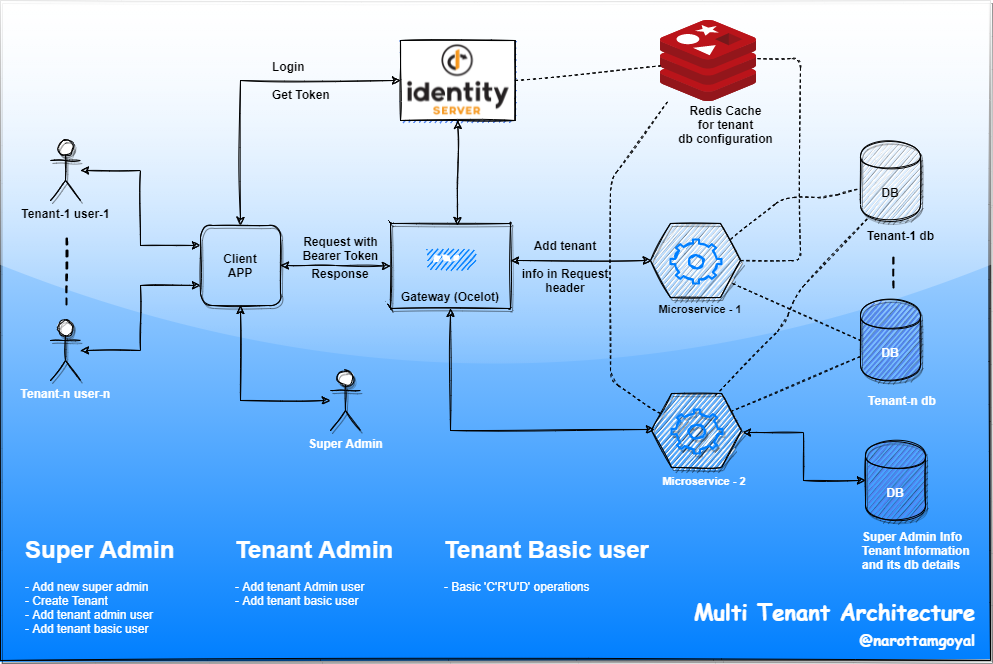

The diagram above was exported from draw.io. Its source (the exported page's mxGraphModel, read from the mxfile embedded in the PNG):
<mxGraphModel dx="1422" dy="794" grid="1" gridSize="10" guides="1" tooltips="1" connect="1" arrows="1" fold="1" page="1" pageScale="1" pageWidth="850" pageHeight="1100" math="0" shadow="0">
  <root>
    <mxCell id="0" />
    <mxCell id="1" parent="0" />
    <mxCell id="jMqdysC0DN302DEw3pEo-1" value="" style="group;sketch=1;" vertex="1" connectable="0" parent="1">
      <mxGeometry x="65" y="73" width="990" height="660" as="geometry" />
    </mxCell>
    <mxCell id="jMqdysC0DN302DEw3pEo-2" value="" style="group;rounded=0;sketch=1;glass=1;gradientDirection=south;gradientColor=#007FFF;fontColor=#FFFFFF;strokeColor=#000000;fillColor=#ffffff;shadow=1;container=0;" vertex="1" connectable="0" parent="jMqdysC0DN302DEw3pEo-1">
      <mxGeometry width="990" height="660" as="geometry" />
    </mxCell>
    <mxCell id="jMqdysC0DN302DEw3pEo-3" value="" style="endArrow=none;dashed=1;html=1;fontColor=#FFFFFF;spacing=15;spacingTop=12;jumpSize=12;strokeWidth=2;sketch=1;" edge="1" parent="jMqdysC0DN302DEw3pEo-1">
      <mxGeometry width="50" height="50" relative="1" as="geometry">
        <mxPoint x="66" y="304" as="sourcePoint" />
        <mxPoint x="66" y="233" as="targetPoint" />
      </mxGeometry>
    </mxCell>
    <mxCell id="jMqdysC0DN302DEw3pEo-4" value="&lt;div style=&quot;text-align: left&quot;&gt;&lt;span&gt;&lt;font&gt;Super Admin&lt;/font&gt;&lt;/span&gt;&lt;/div&gt;" style="shape=umlActor;verticalLabelPosition=bottom;verticalAlign=top;html=1;outlineConnect=0;shadow=1;fontStyle=1;sketch=1;fontColor=#FFFFFF;" vertex="1" parent="jMqdysC0DN302DEw3pEo-1">
      <mxGeometry x="330" y="370" width="30" height="60" as="geometry" />
    </mxCell>
    <mxCell id="jMqdysC0DN302DEw3pEo-5" value="&lt;b&gt;&lt;font color=&quot;#000000&quot;&gt;Client&lt;br&gt;&lt;/font&gt;&lt;/b&gt;&lt;b&gt;&lt;font color=&quot;#000000&quot;&gt;APP&lt;/font&gt;&lt;/b&gt;" style="whiteSpace=wrap;html=1;aspect=fixed;rounded=1;shadow=1;fontColor=#007FFF;fillColor=none;sketch=1;" vertex="1" parent="jMqdysC0DN302DEw3pEo-1">
      <mxGeometry x="200" y="225" width="80" height="80" as="geometry" />
    </mxCell>
    <mxCell id="jMqdysC0DN302DEw3pEo-6" style="edgeStyle=orthogonalEdgeStyle;rounded=0;orthogonalLoop=1;jettySize=auto;html=1;entryX=0.5;entryY=1;entryDx=0;entryDy=0;startArrow=classic;startFill=1;fontColor=#007FFF;sketch=1;" edge="1" parent="jMqdysC0DN302DEw3pEo-1" source="jMqdysC0DN302DEw3pEo-4" target="jMqdysC0DN302DEw3pEo-5">
      <mxGeometry x="42" y="68" as="geometry" />
    </mxCell>
    <mxCell id="jMqdysC0DN302DEw3pEo-7" value="" style="edgeStyle=orthogonalEdgeStyle;rounded=0;orthogonalLoop=1;jettySize=auto;html=1;startArrow=classic;startFill=1;entryX=0;entryY=0.5;entryDx=0;entryDy=0;fontColor=#007FFF;sketch=1;" edge="1" parent="jMqdysC0DN302DEw3pEo-1" source="jMqdysC0DN302DEw3pEo-5" target="jMqdysC0DN302DEw3pEo-27">
      <mxGeometry x="50" y="50" as="geometry">
        <mxPoint x="540" y="90" as="targetPoint" />
      </mxGeometry>
    </mxCell>
    <mxCell id="jMqdysC0DN302DEw3pEo-8" style="edgeStyle=orthogonalEdgeStyle;rounded=0;orthogonalLoop=1;jettySize=auto;html=1;entryX=0.5;entryY=0;entryDx=0;entryDy=0;startArrow=classic;startFill=1;fontColor=#007FFF;sketch=1;" edge="1" parent="jMqdysC0DN302DEw3pEo-1" source="jMqdysC0DN302DEw3pEo-9" target="jMqdysC0DN302DEw3pEo-5">
      <mxGeometry x="50" y="50" as="geometry" />
    </mxCell>
    <mxCell id="jMqdysC0DN302DEw3pEo-9" value="" style="shape=image;verticalLabelPosition=bottom;labelBackgroundColor=#ffffff;verticalAlign=top;aspect=fixed;imageAspect=0;image=data:image/png,(base64 omitted: 24360 chars);imageBorder=#000000;imageBackground=#5184F3;fontColor=#007FFF;sketch=1;" vertex="1" parent="jMqdysC0DN302DEw3pEo-1">
      <mxGeometry x="400" y="40" width="114.5" height="80" as="geometry" />
    </mxCell>
    <mxCell id="jMqdysC0DN302DEw3pEo-10" value="Request with&lt;br&gt;Bearer Token" style="text;html=1;align=center;verticalAlign=middle;resizable=0;points=[];autosize=1;strokeColor=none;fontStyle=1;sketch=1;" vertex="1" parent="jMqdysC0DN302DEw3pEo-1">
      <mxGeometry x="295" y="233" width="90" height="30" as="geometry" />
    </mxCell>
    <mxCell id="jMqdysC0DN302DEw3pEo-11" value="Response" style="text;html=1;strokeColor=none;fillColor=none;align=center;verticalAlign=middle;whiteSpace=wrap;rounded=0;fontStyle=1;sketch=1;" vertex="1" parent="jMqdysC0DN302DEw3pEo-1">
      <mxGeometry x="320" y="263" width="40" height="20" as="geometry" />
    </mxCell>
    <mxCell id="jMqdysC0DN302DEw3pEo-12" value="&lt;font color=&quot;#000000&quot;&gt;DB&lt;/font&gt;" style="shape=cylinder;whiteSpace=wrap;html=1;boundedLbl=1;backgroundOutline=1;shadow=1;fontStyle=1;fontColor=#FFFFFF;sketch=1;fillStyle=hachure;" vertex="1" parent="jMqdysC0DN302DEw3pEo-1">
      <mxGeometry x="860" y="140" width="60" height="80" as="geometry" />
    </mxCell>
    <mxCell id="jMqdysC0DN302DEw3pEo-13" value="Tenant-1 db" style="text;html=1;strokeColor=none;fillColor=none;align=center;verticalAlign=middle;whiteSpace=wrap;rounded=0;fontStyle=1;sketch=1;" vertex="1" parent="jMqdysC0DN302DEw3pEo-1">
      <mxGeometry x="860" y="225" width="81" height="20" as="geometry" />
    </mxCell>
    <mxCell id="jMqdysC0DN302DEw3pEo-14" value="&lt;b&gt;&lt;font&gt;DB&lt;/font&gt;&lt;/b&gt;" style="shape=cylinder;whiteSpace=wrap;html=1;boundedLbl=1;backgroundOutline=1;fillColor=#5184F3;shadow=1;fontColor=#FFFFFF;sketch=1;" vertex="1" parent="jMqdysC0DN302DEw3pEo-1">
      <mxGeometry x="860" y="300" width="60" height="80" as="geometry" />
    </mxCell>
    <mxCell id="jMqdysC0DN302DEw3pEo-15" value="Tenant-n db" style="text;html=1;strokeColor=none;fillColor=none;align=center;verticalAlign=middle;whiteSpace=wrap;rounded=0;fontStyle=1;sketch=1;fontColor=#FFFFFF;" vertex="1" parent="jMqdysC0DN302DEw3pEo-1">
      <mxGeometry x="860" y="390" width="84" height="20" as="geometry" />
    </mxCell>
    <mxCell id="jMqdysC0DN302DEw3pEo-16" value="Add tenant&lt;br&gt;&lt;br&gt;info in Request header" style="text;html=1;strokeColor=none;fillColor=none;align=center;verticalAlign=middle;whiteSpace=wrap;rounded=0;fontStyle=1;sketch=1;" vertex="1" parent="jMqdysC0DN302DEw3pEo-1">
      <mxGeometry x="510" y="255.5" width="110" height="20" as="geometry" />
    </mxCell>
    <mxCell id="jMqdysC0DN302DEw3pEo-17" value="&lt;b&gt;&lt;font&gt;Login&lt;br&gt;&lt;br&gt;Get Token&lt;/font&gt;&lt;/b&gt;" style="text;html=1;strokeColor=none;fillColor=none;align=left;verticalAlign=middle;whiteSpace=wrap;rounded=0;sketch=1;" vertex="1" parent="jMqdysC0DN302DEw3pEo-1">
      <mxGeometry x="270" y="70" width="80" height="20" as="geometry" />
    </mxCell>
    <mxCell id="jMqdysC0DN302DEw3pEo-18" style="edgeStyle=orthogonalEdgeStyle;rounded=0;orthogonalLoop=1;jettySize=auto;html=1;entryX=0;entryY=0.25;entryDx=0;entryDy=0;startArrow=classic;startFill=1;fontColor=#007FFF;sketch=1;" edge="1" parent="jMqdysC0DN302DEw3pEo-1" source="jMqdysC0DN302DEw3pEo-19" target="jMqdysC0DN302DEw3pEo-5">
      <mxGeometry x="50" y="50" as="geometry" />
    </mxCell>
    <mxCell id="jMqdysC0DN302DEw3pEo-19" value="&lt;b&gt;&lt;font&gt;Tenant-1 user-1&lt;/font&gt;&lt;/b&gt;" style="shape=umlActor;verticalLabelPosition=bottom;verticalAlign=top;html=1;outlineConnect=0;shadow=1;align=center;sketch=1;" vertex="1" parent="jMqdysC0DN302DEw3pEo-1">
      <mxGeometry x="50" y="140" width="30" height="60" as="geometry" />
    </mxCell>
    <mxCell id="jMqdysC0DN302DEw3pEo-20" style="edgeStyle=orthogonalEdgeStyle;rounded=0;orthogonalLoop=1;jettySize=auto;html=1;entryX=0;entryY=0.75;entryDx=0;entryDy=0;startArrow=classic;startFill=1;fontColor=#007FFF;sketch=1;" edge="1" parent="jMqdysC0DN302DEw3pEo-1" source="jMqdysC0DN302DEw3pEo-21" target="jMqdysC0DN302DEw3pEo-5">
      <mxGeometry x="50" y="50" as="geometry" />
    </mxCell>
    <mxCell id="jMqdysC0DN302DEw3pEo-21" value="&lt;b&gt;&lt;font&gt;Tenant-n user-n&lt;/font&gt;&lt;/b&gt;" style="shape=umlActor;verticalLabelPosition=bottom;verticalAlign=top;html=1;outlineConnect=0;shadow=1;sketch=1;fontColor=#FFFFFF;" vertex="1" parent="jMqdysC0DN302DEw3pEo-1">
      <mxGeometry x="50" y="320" width="30" height="60" as="geometry" />
    </mxCell>
    <mxCell id="jMqdysC0DN302DEw3pEo-22" value="&lt;font&gt;DB&lt;/font&gt;" style="shape=cylinder;whiteSpace=wrap;html=1;boundedLbl=1;backgroundOutline=1;shadow=1;fillColor=#5184F3;fontStyle=1;fontColor=#FFFFFF;sketch=1;" vertex="1" parent="jMqdysC0DN302DEw3pEo-1">
      <mxGeometry x="865" y="440" width="60" height="80" as="geometry" />
    </mxCell>
    <mxCell id="jMqdysC0DN302DEw3pEo-23" value="Super Admin Info&lt;br&gt;Tenant Information&lt;br&gt;and its db details" style="text;html=1;strokeColor=none;fillColor=none;align=left;verticalAlign=middle;whiteSpace=wrap;rounded=0;fontStyle=1;fontColor=#FFFFFF;sketch=1;" vertex="1" parent="jMqdysC0DN302DEw3pEo-1">
      <mxGeometry x="860" y="530" width="110" height="40" as="geometry" />
    </mxCell>
    <mxCell id="jMqdysC0DN302DEw3pEo-24" value="&lt;h1&gt;Tenant Admin&lt;/h1&gt;&lt;p&gt;- Add tenant Admin user&lt;br&gt;- Add tenant basic user&lt;br&gt;&lt;/p&gt;" style="text;html=1;spacing=5;spacingTop=-20;whiteSpace=wrap;overflow=hidden;rounded=0;align=left;gradientColor=#ffffff;fontColor=#FFFFFF;sketch=1;" vertex="1" parent="jMqdysC0DN302DEw3pEo-1">
      <mxGeometry x="230" y="530" width="190" height="80" as="geometry" />
    </mxCell>
    <mxCell id="jMqdysC0DN302DEw3pEo-25" value="&lt;h1&gt;Super Admin&lt;/h1&gt;&lt;div&gt;- Add new super admin&lt;br&gt;&lt;/div&gt;&lt;div&gt;- Create Tenant&lt;/div&gt;&lt;div&gt;- Add tenant admin user&lt;/div&gt;&lt;div&gt;- Add tenant basic user&lt;/div&gt;&lt;div&gt;&lt;br&gt;&lt;/div&gt;" style="text;html=1;spacing=5;spacingTop=-20;whiteSpace=wrap;overflow=hidden;rounded=0;align=left;fontColor=#FFFFFF;sketch=1;" vertex="1" parent="jMqdysC0DN302DEw3pEo-1">
      <mxGeometry x="20" y="530" width="190" height="110" as="geometry" />
    </mxCell>
    <mxCell id="jMqdysC0DN302DEw3pEo-26" value="&lt;h1&gt;Tenant Basic user&lt;/h1&gt;&lt;p&gt;- Basic 'C'R'U'D' operations&lt;/p&gt;" style="text;html=1;spacing=5;spacingTop=-20;whiteSpace=wrap;overflow=hidden;rounded=0;align=left;fontColor=#FFFFFF;sketch=1;" vertex="1" parent="jMqdysC0DN302DEw3pEo-1">
      <mxGeometry x="439" y="530" width="220" height="70" as="geometry" />
    </mxCell>
    <mxCell id="jMqdysC0DN302DEw3pEo-27" value="Gateway (Ocelot)" style="shadow=1;strokeWidth=1;rounded=1;absoluteArcSize=1;arcSize=2;labelPosition=center;verticalLabelPosition=middle;align=center;verticalAlign=bottom;spacingLeft=0;fontSize=12;whiteSpace=wrap;spacingBottom=2;fontStyle=1;gradientDirection=south;fillColor=none;sketch=1;" vertex="1" parent="jMqdysC0DN302DEw3pEo-1">
      <mxGeometry x="390" y="223" width="120" height="85" as="geometry" />
    </mxCell>
    <mxCell id="jMqdysC0DN302DEw3pEo-28" value="" style="dashed=0;connectable=0;html=1;strokeColor=none;shape=mxgraph.gcp2.gateway_icon;part=1;fontColor=#007FFF;fillColor=#007FFF;sketch=1;" vertex="1" parent="jMqdysC0DN302DEw3pEo-27">
      <mxGeometry x="0.5" width="50" height="22" relative="1" as="geometry">
        <mxPoint x="-25" y="24" as="offset" />
      </mxGeometry>
    </mxCell>
    <mxCell id="jMqdysC0DN302DEw3pEo-29" value="" style="edgeStyle=orthogonalEdgeStyle;rounded=0;orthogonalLoop=1;jettySize=auto;html=1;startArrow=classic;startFill=1;entryX=0.558;entryY=0.024;entryDx=0;entryDy=0;entryPerimeter=0;fontColor=#007FFF;sketch=1;" edge="1" parent="jMqdysC0DN302DEw3pEo-1" source="jMqdysC0DN302DEw3pEo-9" target="jMqdysC0DN302DEw3pEo-27">
      <mxGeometry x="50" y="50" as="geometry" />
    </mxCell>
    <mxCell id="jMqdysC0DN302DEw3pEo-30" value="" style="edgeStyle=orthogonalEdgeStyle;rounded=0;orthogonalLoop=1;jettySize=auto;html=1;startArrow=classic;startFill=1;exitX=1;exitY=0.435;exitDx=0;exitDy=0;exitPerimeter=0;fontColor=#007FFF;sketch=1;entryX=0.011;entryY=0.5;entryDx=0;entryDy=0;entryPerimeter=0;" edge="1" parent="jMqdysC0DN302DEw3pEo-1" source="jMqdysC0DN302DEw3pEo-27" target="jMqdysC0DN302DEw3pEo-44">
      <mxGeometry x="50" y="50" as="geometry">
        <mxPoint x="670" y="90" as="sourcePoint" />
        <mxPoint x="641" y="260" as="targetPoint" />
      </mxGeometry>
    </mxCell>
    <mxCell id="jMqdysC0DN302DEw3pEo-31" value="&lt;b&gt;&lt;br&gt;&lt;/b&gt;" style="aspect=fixed;html=1;points=[];align=center;image;fontSize=12;image=img/lib/mscae/Cache_Redis_Product.svg;rounded=1;shadow=1;strokeColor=#000000;fillColor=#5184F3;gradientColor=#ffffff;fontColor=#007FFF;sketch=1;" vertex="1" parent="jMqdysC0DN302DEw3pEo-1">
      <mxGeometry x="660" y="20" width="96.43" height="81" as="geometry" />
    </mxCell>
    <mxCell id="jMqdysC0DN302DEw3pEo-32" value="" style="endArrow=none;dashed=1;html=1;entryX=0.083;entryY=0.988;entryDx=0;entryDy=0;entryPerimeter=0;exitX=0.1;exitY=0.27;exitDx=0;exitDy=0;exitPerimeter=0;fontColor=#007FFF;sketch=1;" edge="1" parent="jMqdysC0DN302DEw3pEo-1" source="jMqdysC0DN302DEw3pEo-47" target="jMqdysC0DN302DEw3pEo-31">
      <mxGeometry x="42" y="68" width="50" height="50" as="geometry">
        <mxPoint x="657.5" y="409.5999999999999" as="sourcePoint" />
        <mxPoint x="660" y="350" as="targetPoint" />
        <Array as="points">
          <mxPoint x="610" y="380" />
          <mxPoint x="610" y="180" />
        </Array>
      </mxGeometry>
    </mxCell>
    <mxCell id="jMqdysC0DN302DEw3pEo-33" value="" style="endArrow=none;dashed=1;html=1;exitX=1;exitY=0.5;exitDx=0;exitDy=0;fontColor=#007FFF;sketch=1;" edge="1" parent="jMqdysC0DN302DEw3pEo-1" source="jMqdysC0DN302DEw3pEo-9" target="jMqdysC0DN302DEw3pEo-31">
      <mxGeometry x="42" y="68" width="50" height="50" as="geometry">
        <mxPoint x="610" y="400" as="sourcePoint" />
        <mxPoint x="660" y="350" as="targetPoint" />
      </mxGeometry>
    </mxCell>
    <mxCell id="jMqdysC0DN302DEw3pEo-34" value="" style="endArrow=none;dashed=1;html=1;entryX=0.985;entryY=0.469;entryDx=0;entryDy=0;entryPerimeter=0;fontColor=#007FFF;sketch=1;" edge="1" parent="jMqdysC0DN302DEw3pEo-1" source="jMqdysC0DN302DEw3pEo-44" target="jMqdysC0DN302DEw3pEo-31">
      <mxGeometry x="42" y="68" width="50" height="50" as="geometry">
        <mxPoint x="743.75" y="260" as="sourcePoint" />
        <mxPoint x="870" y="60" as="targetPoint" />
        <Array as="points">
          <mxPoint x="800" y="260" />
          <mxPoint x="800" y="58" />
        </Array>
      </mxGeometry>
    </mxCell>
    <mxCell id="jMqdysC0DN302DEw3pEo-35" value="" style="endArrow=none;dashed=1;html=1;fontColor=#007FFF;exitX=0.889;exitY=0.216;exitDx=0;exitDy=0;exitPerimeter=0;sketch=1;" edge="1" parent="jMqdysC0DN302DEw3pEo-1" source="jMqdysC0DN302DEw3pEo-44" target="jMqdysC0DN302DEw3pEo-12">
      <mxGeometry x="42" y="68" width="50" height="50" as="geometry">
        <mxPoint x="732.5" y="239.5999999999999" as="sourcePoint" />
        <mxPoint x="603" y="316" as="targetPoint" />
        <Array as="points">
          <mxPoint x="783" y="197" />
          <mxPoint x="827" y="197" />
        </Array>
      </mxGeometry>
    </mxCell>
    <mxCell id="jMqdysC0DN302DEw3pEo-36" value="" style="endArrow=none;dashed=1;html=1;fontColor=#007FFF;entryX=0;entryY=0.5;entryDx=0;entryDy=0;exitX=0.911;exitY=0.811;exitDx=0;exitDy=0;exitPerimeter=0;sketch=1;" edge="1" parent="jMqdysC0DN302DEw3pEo-1" source="jMqdysC0DN302DEw3pEo-44" target="jMqdysC0DN302DEw3pEo-14">
      <mxGeometry x="42" y="68" width="50" height="50" as="geometry">
        <mxPoint x="732.5" y="280.4000000000001" as="sourcePoint" />
        <mxPoint x="200" y="419" as="targetPoint" />
      </mxGeometry>
    </mxCell>
    <mxCell id="jMqdysC0DN302DEw3pEo-37" value="" style="edgeStyle=orthogonalEdgeStyle;rounded=0;orthogonalLoop=1;jettySize=auto;html=1;startArrow=classic;startFill=1;fontColor=#007FFF;sketch=1;exitX=1.011;exitY=0.527;exitDx=0;exitDy=0;exitPerimeter=0;" edge="1" parent="jMqdysC0DN302DEw3pEo-1" source="jMqdysC0DN302DEw3pEo-47" target="jMqdysC0DN302DEw3pEo-22">
      <mxGeometry x="42" y="68" as="geometry">
        <mxPoint x="763" y="470" as="sourcePoint" />
      </mxGeometry>
    </mxCell>
    <mxCell id="jMqdysC0DN302DEw3pEo-38" value="" style="endArrow=none;dashed=1;html=1;fontColor=#007FFF;entryX=0.15;entryY=0.95;entryDx=0;entryDy=0;entryPerimeter=0;exitX=0.711;exitY=0.027;exitDx=0;exitDy=0;exitPerimeter=0;sketch=1;" edge="1" parent="jMqdysC0DN302DEw3pEo-1" source="jMqdysC0DN302DEw3pEo-47" target="jMqdysC0DN302DEw3pEo-12">
      <mxGeometry x="42" y="68" width="50" height="50" as="geometry">
        <mxPoint x="719" y="390.4000000000001" as="sourcePoint" />
        <mxPoint x="603" y="316" as="targetPoint" />
        <Array as="points">
          <mxPoint x="784" y="324" />
          <mxPoint x="796" y="293" />
        </Array>
      </mxGeometry>
    </mxCell>
    <mxCell id="jMqdysC0DN302DEw3pEo-39" style="edgeStyle=orthogonalEdgeStyle;rounded=0;orthogonalLoop=1;jettySize=auto;html=1;startArrow=classic;startFill=1;entryX=0.033;entryY=0.486;entryDx=0;entryDy=0;entryPerimeter=0;fontColor=#007FFF;sketch=1;" edge="1" parent="jMqdysC0DN302DEw3pEo-1" source="jMqdysC0DN302DEw3pEo-27" target="jMqdysC0DN302DEw3pEo-47">
      <mxGeometry x="42" y="68" as="geometry">
        <mxPoint x="646.25" y="430" as="targetPoint" />
        <Array as="points">
          <mxPoint x="450" y="430" />
        </Array>
      </mxGeometry>
    </mxCell>
    <mxCell id="jMqdysC0DN302DEw3pEo-40" value="" style="endArrow=none;dashed=1;html=1;fontColor=#007FFF;entryX=0;entryY=0.7;entryDx=0;entryDy=0;exitX=0.878;exitY=0.243;exitDx=0;exitDy=0;exitPerimeter=0;sketch=1;" edge="1" parent="jMqdysC0DN302DEw3pEo-1" source="jMqdysC0DN302DEw3pEo-47" target="jMqdysC0DN302DEw3pEo-14">
      <mxGeometry x="42" y="68" width="50" height="50" as="geometry">
        <mxPoint x="732.5" y="409.5999999999999" as="sourcePoint" />
        <mxPoint x="1071" y="286" as="targetPoint" />
      </mxGeometry>
    </mxCell>
    <mxCell id="jMqdysC0DN302DEw3pEo-41" value="&lt;b style=&quot;&quot;&gt;Redis Cache&lt;br&gt;for tenant&lt;br&gt;db configuration&lt;/b&gt;" style="text;html=1;strokeColor=none;fillColor=none;align=center;verticalAlign=middle;whiteSpace=wrap;rounded=0;shadow=1;glass=0;sketch=1;" vertex="1" parent="jMqdysC0DN302DEw3pEo-1">
      <mxGeometry x="671" y="114" width="109" height="20" as="geometry" />
    </mxCell>
    <mxCell id="jMqdysC0DN302DEw3pEo-42" value="" style="endArrow=none;dashed=1;html=1;fontColor=#FFFFFF;strokeWidth=2;sketch=1;" edge="1" parent="jMqdysC0DN302DEw3pEo-1">
      <mxGeometry x="42" y="68" width="50" height="50" as="geometry">
        <mxPoint x="893" y="287" as="sourcePoint" />
        <mxPoint x="893" y="253" as="targetPoint" />
      </mxGeometry>
    </mxCell>
    <mxCell id="jMqdysC0DN302DEw3pEo-43" value="" style="group" vertex="1" connectable="0" parent="jMqdysC0DN302DEw3pEo-1">
      <mxGeometry x="650" y="223" width="90" height="74" as="geometry" />
    </mxCell>
    <mxCell id="jMqdysC0DN302DEw3pEo-44" value="" style="shape=hexagon;perimeter=hexagonPerimeter2;whiteSpace=wrap;html=1;fixedSize=1;rounded=0;shadow=1;glass=0;sketch=1;fontColor=#000000;strokeColor=#000000;gradientColor=#ffffff;align=left;fillStyle=hachure;" vertex="1" parent="jMqdysC0DN302DEw3pEo-43">
      <mxGeometry width="90" height="74" as="geometry" />
    </mxCell>
    <mxCell id="jMqdysC0DN302DEw3pEo-45" value="" style="html=1;verticalLabelPosition=bottom;align=center;labelBackgroundColor=#ffffff;verticalAlign=top;strokeWidth=2;shadow=0;dashed=0;shape=mxgraph.ios7.icons.settings;rounded=0;glass=0;sketch=1;fontColor=#000000;gradientColor=#ffffff;fillStyle=hachure;strokeColor=#007FFF;" vertex="1" parent="jMqdysC0DN302DEw3pEo-43">
      <mxGeometry x="20" y="16" width="51" height="44" as="geometry" />
    </mxCell>
    <mxCell id="jMqdysC0DN302DEw3pEo-46" value="" style="group;shadow=1;sketch=1;" vertex="1" connectable="0" parent="jMqdysC0DN302DEw3pEo-1">
      <mxGeometry x="651" y="393" width="90" height="74" as="geometry" />
    </mxCell>
    <mxCell id="jMqdysC0DN302DEw3pEo-47" value="" style="shape=hexagon;perimeter=hexagonPerimeter2;whiteSpace=wrap;html=1;fixedSize=1;rounded=0;shadow=1;glass=0;sketch=1;fontColor=#000000;strokeColor=#000000;gradientColor=#ffffff;align=left;fillStyle=hachure;" vertex="1" parent="jMqdysC0DN302DEw3pEo-46">
      <mxGeometry width="90" height="74" as="geometry" />
    </mxCell>
    <mxCell id="jMqdysC0DN302DEw3pEo-48" value="" style="html=1;verticalLabelPosition=bottom;align=center;labelBackgroundColor=#ffffff;verticalAlign=top;strokeWidth=2;shadow=1;dashed=0;shape=mxgraph.ios7.icons.settings;rounded=0;glass=0;sketch=1;fontColor=#000000;gradientColor=#ffffff;fillStyle=hachure;strokeColor=#007FFF;" vertex="1" parent="jMqdysC0DN302DEw3pEo-46">
      <mxGeometry x="20" y="16" width="51" height="44" as="geometry" />
    </mxCell>
    <mxCell id="jMqdysC0DN302DEw3pEo-49" value="&lt;span style=&quot;font-size: 11px&quot;&gt;Microservice - 1&lt;/span&gt;" style="text;html=1;strokeColor=none;fillColor=none;align=center;verticalAlign=middle;whiteSpace=wrap;rounded=0;shadow=1;glass=0;sketch=1;fontColor=#000000;fontStyle=1" vertex="1" parent="jMqdysC0DN302DEw3pEo-1">
      <mxGeometry x="653" y="298" width="94" height="20" as="geometry" />
    </mxCell>
    <mxCell id="jMqdysC0DN302DEw3pEo-50" value="&lt;span style=&quot;font-size: 11px&quot;&gt;Microservice - 2&lt;/span&gt;" style="text;html=1;strokeColor=none;fillColor=none;align=center;verticalAlign=middle;whiteSpace=wrap;rounded=0;shadow=1;glass=0;sketch=1;fontStyle=1;fontColor=#FFFFFF;" vertex="1" parent="jMqdysC0DN302DEw3pEo-1">
      <mxGeometry x="657" y="470" width="94" height="20" as="geometry" />
    </mxCell>
    <mxCell id="jMqdysC0DN302DEw3pEo-51" value="Multi Tenant Architecture&lt;br&gt;&lt;div style=&quot;text-align: right&quot;&gt;&lt;span&gt;&lt;font style=&quot;font-size: 15px&quot;&gt;@narottamgoyal&lt;/font&gt;&lt;/span&gt;&lt;/div&gt;" style="text;strokeColor=none;fillColor=none;align=left;verticalAlign=middle;rounded=0;shadow=1;glass=0;sketch=1;fontStyle=1;fontColor=#FFFFFF;fontSize=22;labelBackgroundColor=none;labelBorderColor=none;whiteSpace=wrap;html=1;fontFamily=Comic Sans MS;" vertex="1" parent="jMqdysC0DN302DEw3pEo-1">
      <mxGeometry x="692" y="589" width="297" height="68" as="geometry" />
    </mxCell>
  </root>
</mxGraphModel>